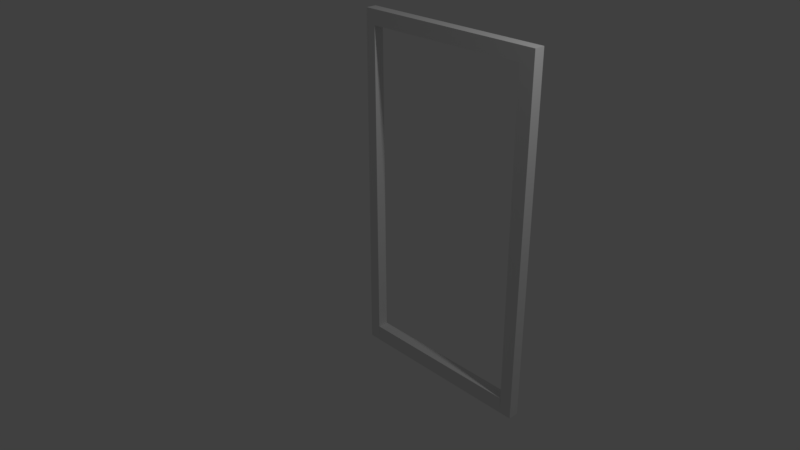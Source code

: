# Source: MIrrorFrame.blend  (saved by Blender 2.79.0; exported with 4.5.12 LTS)
import bpy
from mathutils import Matrix  # noqa: F401  (used for matrix-valued properties, if any)

bpy.ops.wm.read_factory_settings(use_empty=True)
scene = bpy.context.scene
scene.name = 'Scene'

# ---- collections
col_collection_1 = bpy.data.collections.new('Collection 1'); scene.collection.children.link(col_collection_1)

# ---- world
world_world = bpy.data.worlds.new('World'); scene.world = world_world
world_world.color = (0.05088, 0.05088, 0.05088)
world_world.use_sun_shadow = False
world_world.sun_shadow_jitter_overblur = 0.0
world_world.cycles.sampling_method = 'MANUAL'

# ---- cameras
cam_camera = bpy.data.cameras.new('Camera')
cam_camera.clip_end = 100.0
cam_camera.lens = 35.0
cam_camera.sensor_width = 32.0
cam_camera.sensor_height = 18.0
cam_camera.ortho_scale = 7.314
cam_camera.dof.focus_distance = 0.0
cam_camera.dof.aperture_fstop = 128.0
cam_camera_001 = bpy.data.cameras.new('Camera.001')
cam_camera_001.clip_end = 100.0
cam_camera_001.lens = 35.0
cam_camera_001.sensor_width = 32.0
cam_camera_001.sensor_height = 18.0
cam_camera_001.ortho_scale = 7.314
cam_camera_001.dof.focus_distance = 0.0
cam_camera_001.dof.aperture_fstop = 128.0

# ---- lights
light_lamp = bpy.data.lights.new('Lamp', 'POINT')
light_lamp.transmission_factor = 0.0
light_lamp.cutoff_distance = 30.0
light_lamp.energy = 100.0
light_lamp.shadow_buffer_clip_start = 1.001
light_lamp.shadow_soft_size = 0.1
light_lamp.shadow_maximum_resolution = 0.006
light_lamp.use_absolute_resolution = True
light_lamp_001 = bpy.data.lights.new('Lamp.001', 'POINT')
light_lamp_001.transmission_factor = 0.0
light_lamp_001.cutoff_distance = 30.0
light_lamp_001.energy = 100.0
light_lamp_001.shadow_buffer_clip_start = 1.001
light_lamp_001.shadow_soft_size = 0.1
light_lamp_001.shadow_maximum_resolution = 0.006
light_lamp_001.use_absolute_resolution = True

# ---- meshes
me_cube_002 = bpy.data.meshes.new('Cube.002')
me_cube_002.from_pydata([(-0.9901, -1.0, -1.0), (-0.9901, -1.0, 1.0), (-0.9901, 1.0, -1.0), (-0.9901, 1.0, 1.0), (1.01, -1.0, -1.0), (1.01, -1.0, 1.0), (1.01, 1.0, -1.0), (1.01, 1.0, 1.0), (0.8654, 1.0, -1.0), (-0.8659, 1.0, -1.0), (-0.8912, 1.0, 0.9098), (0.8485, 1.0, 0.9145), (-0.8667, -1.0, -1.0), (0.8819, -1.0, -1.0), (0.8576, -1.0, 0.9216), (-0.8826, -1.0, 0.9169), (0.8654, 1.0, -0.9072), (-0.8659, 1.0, -0.9072), (-0.8667, -1.0, -0.9072), (0.8819, -1.0, -0.9072)], [], [(0, 1, 3, 2), (2, 3, 7, 6, 8, 11, 10, 9), (6, 7, 5, 4), (4, 5, 1, 0, 12, 15, 14, 13), (0, 2, 9, 12), (7, 3, 1, 5), (6, 4, 13, 8), (9, 10, 15, 12), (13, 14, 11, 8), (10, 11, 14, 15), (9, 12, 18, 17), (18, 19, 16, 17), (8, 9, 17, 16), (13, 8, 16, 19), (12, 13, 19, 18)])
_uv = me_cube_002.uv_layers.new(name='UVMap')
_uv.uv.foreach_set('vector', [0.4031, 0.5957, 0.4031, 0.2983, 0.7006, 0.2983, 0.7006, 0.5957, 0.4031, 0.2977, 0.4031, 0.0002614, 0.7006, 0.000261, 0.7006, 0.2977, 0.6791, 0.2977, 0.6766, 0.01297, 0.4178, 0.01368, 0.4215, 0.2977, 0.7006, 0.5963, 0.7006, 0.8938, 0.4031, 0.8938, 0.4031, 0.5963, 0.4026, 0.005624, 0.4026, 0.4079, 0.000261, 0.4079, 0.000261, 0.005624, 0.2014, 0.0003579, 0.2052, 0.000261, 0.2053, 0.003754, 0.2014, 0.003868, 0.4031, 0.9163, 0.7006, 0.9163, 0.7006, 0.9348, 0.4031, 0.9346, 0.2977, 0.7059, 0.000261, 0.7059, 0.000261, 0.4084, 0.2977, 0.4084, 0.7006, 0.9158, 0.4031, 0.9158, 0.4031, 0.8967, 0.7006, 0.8943, 0.2977, 0.7064, 0.2977, 0.9905, 0.000261, 0.9916, 0.0002661, 0.7064, 0.9869, 0.5958, 0.7011, 0.5958, 0.7021, 0.2983, 0.9869, 0.2983, 0.9997, 0.0003264, 0.9986, 0.2591, 0.7011, 0.2591, 0.7023, 0.000261, 0.2977, 0.7064, 0.0002661, 0.7064, 0.0002661, 0.7064, 0.2977, 0.7064, 0.4031, 0.9346, 0.4031, 0.8967, 0.7006, 0.8943, 0.7006, 0.9348, 0.0, 0.0, 0.0, 0.0, 0.0, 0.0, 0.0, 0.0, 0.9869, 0.5958, 0.9869, 0.2983, 0.9869, 0.2983, 0.9869, 0.5958, 0.0, 0.0, 0.0, 0.0, 0.0, 0.0, 0.0, 0.0])
me_cube_002.use_remesh_preserve_volume = False
me_cube_002.use_remesh_preserve_attributes = False
me_cube_002.use_mirror_vertex_groups = False
me_cube_002.update()

# ---- objects
ob_cube_001 = bpy.data.objects.new('Cube.001', me_cube_002)
ob_lamp = bpy.data.objects.new('Lamp', light_lamp)
ob_camera = bpy.data.objects.new('Camera', cam_camera)
ob_camera_001 = bpy.data.objects.new('Camera.001', cam_camera_001)
ob_lamp_001 = bpy.data.objects.new('Lamp.001', light_lamp_001)

# ---- transforms, parenting, visibility, modifiers, constraints
ob_cube_001.location = (0.0, 1.353, 0.1096)
ob_cube_001.scale = (1.44, 0.08, 2.62)
ob_cube_001.lineart.crease_threshold = 0.0
ob_lamp.location = (4.076, 1.005, 5.904)
ob_lamp.rotation_euler = (0.6503, 0.05522, 1.866)
ob_lamp.lock_rotations_4d = False
ob_lamp.empty_display_type = 'ARROWS'
ob_lamp.color = (0.0, 0.0, 0.0, 0.0)
ob_lamp.lineart.crease_threshold = 0.0
ob_camera.location = (7.481, -6.508, 5.344)
ob_camera.rotation_euler = (1.109, 0.0, 0.8149)
ob_camera.lock_rotations_4d = False
ob_camera.empty_display_type = 'ARROWS'
ob_camera.color = (0.0, 0.0, 0.0, 0.0)
ob_camera.display_type = 'WIRE'
ob_camera.lineart.crease_threshold = 0.0
ob_camera_001.location = (7.481, -6.508, 5.344)
ob_camera_001.rotation_euler = (1.109, 0.0, 0.8149)
ob_camera_001.lock_rotations_4d = False
ob_camera_001.empty_display_type = 'ARROWS'
ob_camera_001.color = (0.0, 0.0, 0.0, 0.0)
ob_camera_001.display_type = 'WIRE'
ob_camera_001.lineart.crease_threshold = 0.0
ob_lamp_001.location = (4.076, 1.005, 5.904)
ob_lamp_001.rotation_euler = (0.6503, 0.05522, 1.866)
ob_lamp_001.lock_rotations_4d = False
ob_lamp_001.empty_display_type = 'ARROWS'
ob_lamp_001.color = (0.0, 0.0, 0.0, 0.0)
ob_lamp_001.lineart.crease_threshold = 0.0

# ---- collection membership
col_collection_1.objects.link(ob_cube_001)
col_collection_1.objects.link(ob_lamp)
col_collection_1.objects.link(ob_camera)
col_collection_1.objects.link(ob_camera_001)
col_collection_1.objects.link(ob_lamp_001)

# ---- scene / render settings (as saved in the file)
scene.camera = ob_camera
scene.frame_start = 1; scene.frame_end = 250; scene.frame_set(1)
scene.render.engine = 'BLENDER_EEVEE_NEXT'
scene.render.resolution_percentage = 50
scene.render.dither_intensity = 0.0
scene.cycles.use_denoising = False
scene.cycles.samples = 128
scene.cycles.sampling_pattern = 'TABULATED_SOBOL'
scene.cycles.use_adaptive_sampling = False
scene.cycles.use_light_tree = False
scene.cycles.blur_glossy = 0.0
scene.cycles.sample_clamp_indirect = 0.0
scene.view_settings.view_transform = 'Standard'
bpy.context.view_layer.update()
